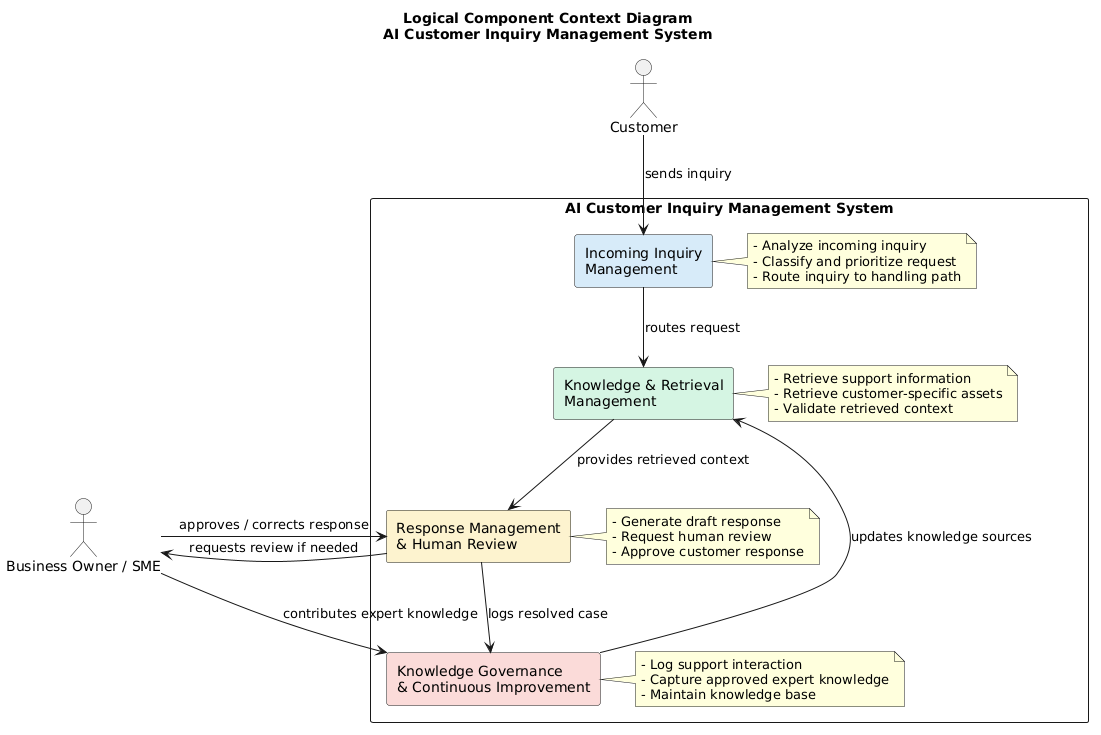

The diagram above was rendered by PlantUML. Its source (embedded in the PNG):
@startuml
title Logical Component Context Diagram\nAI Customer Inquiry Management System

skinparam componentStyle rectangle

actor Customer
actor "Business Owner / SME" as Owner

rectangle "AI Customer Inquiry Management System" {

  component "Incoming Inquiry\nManagement" as IIM #D6EAF8
  note right of IIM
    - Analyze incoming inquiry
    - Classify and prioritize request
    - Route inquiry to handling path
  end note

  component "Knowledge & Retrieval\nManagement" as KRM #D5F5E3
  note right of KRM
    - Retrieve support information
    - Retrieve customer-specific assets
    - Validate retrieved context
  end note

  component "Response Management\n& Human Review" as RMHR #FCF3CF
  note right of RMHR
    - Generate draft response
    - Request human review
    - Approve customer response
  end note

  component "Knowledge Governance\n& Continuous Improvement" as KGCI #FADBD8
  note right of KGCI
    - Log support interaction
    - Capture approved expert knowledge
    - Maintain knowledge base
  end note
}

Customer --> IIM : sends inquiry
IIM --> KRM : routes request
KRM --> RMHR : provides retrieved context
RMHR --> Owner : requests review if needed
Owner --> RMHR : approves / corrects response
RMHR --> KGCI : logs resolved case
Owner --> KGCI : contributes expert knowledge
KGCI --> KRM : updates knowledge sources
@enduml